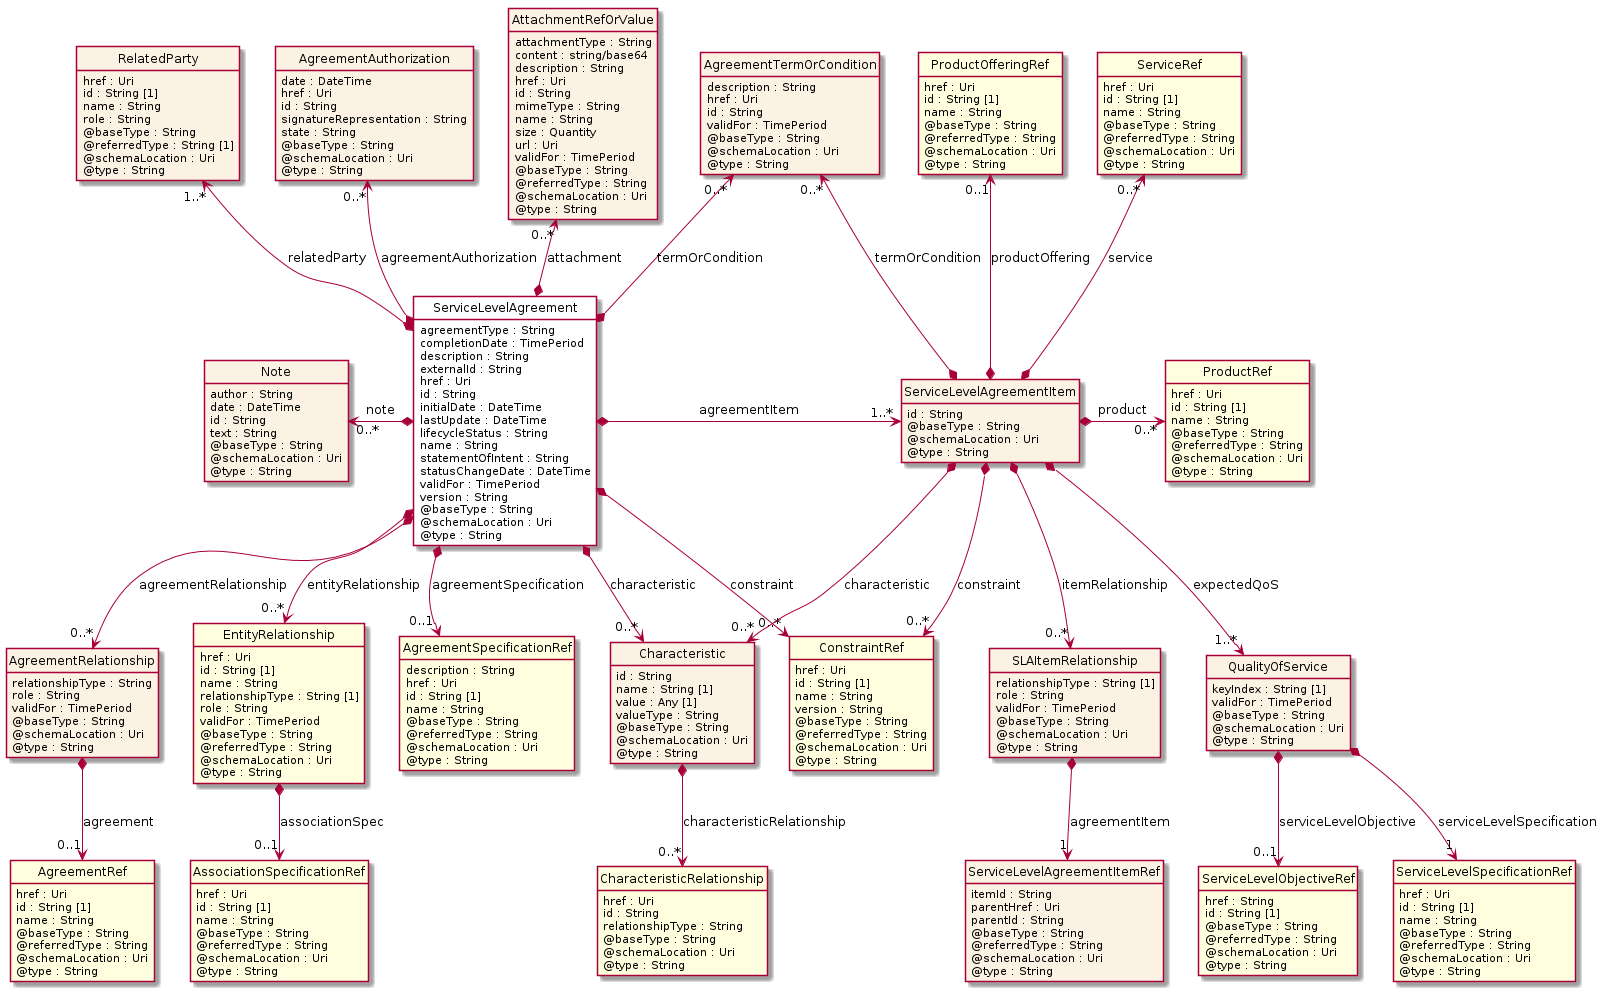

The diagram above was rendered by PlantUML. Its source (embedded in the PNG):
@startuml
hide circle
hide methods
hide stereotype
show <<Enumeration>> stereotype
skinparam class {
   BackgroundColor<<Enumeration>> #E6F5F7
   BackgroundColor<<Ref>> #FFFFE0
   BackgroundColor<<Pivot>> #FFFFFFF
   BackgroundColor<<SimpleType>> #E2F0DA
   BackgroundColor #FCF2E3
}

class ServiceLevelAgreement <<Pivot>> {
    agreementType : String
    completionDate : TimePeriod
    description : String
    externalId : String
    href : Uri
    id : String
    initialDate : DateTime
    lastUpdate : DateTime
    lifecycleStatus : String
    name : String
    statementOfIntent : String
    statusChangeDate : DateTime
    validFor : TimePeriod
    version : String
    @baseType : String
    @schemaLocation : Uri
    @type : String
}

class Note  {
    author : String
    date : DateTime
    id : String
    text : String
    @baseType : String
    @schemaLocation : Uri
    @type : String
}

class EntityRelationship  <<Ref>> {
    href : Uri
    id : String [1]
    name : String
    relationshipType : String [1]
    role : String
    validFor : TimePeriod
    @baseType : String
    @referredType : String
    @schemaLocation : Uri
    @type : String
}

class AssociationSpecificationRef  <<Ref>> {
    href : Uri
    id : String [1]
    name : String
    @baseType : String
    @referredType : String
    @schemaLocation : Uri
    @type : String
}

class Characteristic  {
    id : String
    name : String [1]
    value : Any [1]
    valueType : String
    @baseType : String
    @schemaLocation : Uri
    @type : String
}

class CharacteristicRelationship  <<Ref>> {
    href : Uri
    id : String
    relationshipType : String
    @baseType : String
    @schemaLocation : Uri
    @type : String
}

class AttachmentRefOrValue  {
    attachmentType : String
    content : string/base64
    description : String
    href : Uri
    id : String
    mimeType : String
    name : String
    size : Quantity
    url : Uri
    validFor : TimePeriod
    @baseType : String
    @referredType : String
    @schemaLocation : Uri
    @type : String
}

class ServiceLevelAgreementItem  {
    id : String
    @baseType : String
    @schemaLocation : Uri
    @type : String
}

class AgreementTermOrCondition  {
    description : String
    href : Uri
    id : String
    validFor : TimePeriod
    @baseType : String
    @schemaLocation : Uri
    @type : String
}

class SLAItemRelationship  {
    relationshipType : String [1]
    role : String
    validFor : TimePeriod
    @baseType : String
    @schemaLocation : Uri
    @type : String
}

class ServiceLevelAgreementItemRef  {
    itemId : String
    parentHref : Uri
    parentId : String
    @baseType : String
    @referredType : String
    @schemaLocation : Uri
    @type : String
}

class ProductRef  <<Ref>> {
    href : Uri
    id : String [1]
    name : String
    @baseType : String
    @referredType : String
    @schemaLocation : Uri
    @type : String
}

class ProductOfferingRef  <<Ref>> {
    href : Uri
    id : String [1]
    name : String
    @baseType : String
    @referredType : String
    @schemaLocation : Uri
    @type : String
}

class ServiceRef  <<Ref>> {
    href : Uri
    id : String [1]
    name : String
    @baseType : String
    @referredType : String
    @schemaLocation : Uri
    @type : String
}

class ConstraintRef  <<Ref>> {
    href : Uri
    id : String [1]
    name : String
    version : String
    @baseType : String
    @referredType : String
    @schemaLocation : Uri
    @type : String
}

class QualityOfService  {
    keyIndex : String [1]
    validFor : TimePeriod
    @baseType : String
    @schemaLocation : Uri
    @type : String
}

class ServiceLevelObjectiveRef  <<Ref>> {
    href : String
    id : String [1]
    @baseType : String
    @referredType : String
    @schemaLocation : Uri
    @type : String
}

class ServiceLevelSpecificationRef  <<Ref>> {
    href : Uri
    id : String [1]
    name : String
    @baseType : String
    @referredType : String
    @schemaLocation : Uri
    @type : String
}

class AgreementSpecificationRef  <<Ref>> {
    description : String
    href : Uri
    id : String [1]
    name : String
    @baseType : String
    @referredType : String
    @schemaLocation : Uri
    @type : String
}

class RelatedParty  {
    href : Uri
    id : String [1]
    name : String
    role : String
    @baseType : String
    @referredType : String [1]
    @schemaLocation : Uri
    @type : String
}

class AgreementRelationship  {
    relationshipType : String
    role : String
    validFor : TimePeriod
    @baseType : String
    @schemaLocation : Uri
    @type : String
}

class AgreementRef  <<Ref>> {
    href : Uri
    id : String [1]
    name : String
    @baseType : String
    @referredType : String
    @schemaLocation : Uri
    @type : String
}

class AgreementAuthorization  {
    date : DateTime
    href : Uri
    id : String
    signatureRepresentation : String
    state : String
    @baseType : String
    @schemaLocation : Uri
    @type : String
}

ServiceLevelAgreement *-right-> "1..*" ServiceLevelAgreementItem : agreementItem

AgreementTermOrCondition "0..*" <--* ServiceLevelAgreement : termOrCondition

AgreementTermOrCondition "0..*" <--* ServiceLevelAgreementItem : termOrCondition

ServiceLevelAgreementItem *-->  "0..*" ConstraintRef : constraint

ServiceLevelAgreement *-->  "0..*" ConstraintRef : constraint

ServiceLevelAgreementItem *-->  "0..*" Characteristic : characteristic

ServiceLevelAgreement *-->  "0..*" Characteristic : characteristic

Note "0..*" <-left-* ServiceLevelAgreement : note

AttachmentRefOrValue "0..*" <--* ServiceLevelAgreement : attachment

RelatedParty "1..*" <--* ServiceLevelAgreement : relatedParty

AgreementAuthorization "0..*" <--* ServiceLevelAgreement : agreementAuthorization

ServiceLevelAgreement *-->  "0..1" AgreementSpecificationRef : agreementSpecification

AgreementSpecificationRef -right[hidden]-> ConstraintRef

ServiceLevelAgreement *-->  "0..*" EntityRelationship : entityRelationship

EntityRelationship -right[hidden]-> AgreementSpecificationRef

ServiceLevelAgreement *-->  "0..*" AgreementRelationship : agreementRelationship

AgreementRelationship -right[hidden]-> EntityRelationship

ServiceLevelAgreementItem *-right-> "0..*" ProductRef : product

ServiceRef "0..*" <--* ServiceLevelAgreementItem : service

ProductOfferingRef "0..1" <--* ServiceLevelAgreementItem : productOffering

ServiceLevelAgreementItem *-->  "0..*" SLAItemRelationship : itemRelationship

ServiceLevelAgreementItem *-->  "1..*" QualityOfService : expectedQoS

QualityOfService *-->  "1" ServiceLevelSpecificationRef : serviceLevelSpecification

QualityOfService *-->  "0..1" ServiceLevelObjectiveRef : serviceLevelObjective

EntityRelationship *-->  "0..1" AssociationSpecificationRef : associationSpec

Characteristic *-->  "0..*" CharacteristicRelationship : characteristicRelationship

SLAItemRelationship *-->  "1" ServiceLevelAgreementItemRef : agreementItem

AgreementRelationship *-->  "0..1" AgreementRef : agreement

@enduml